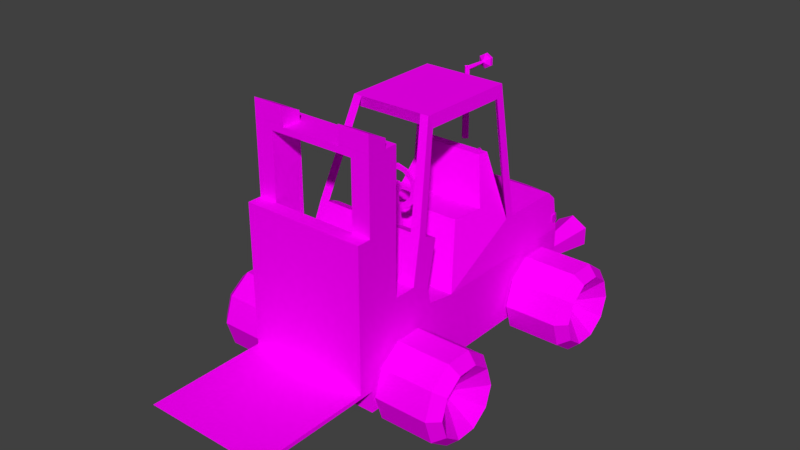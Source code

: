 # Source: car17.blend  (saved by Blender 3.3.6; exported with 4.5.12 LTS)
import bpy
from mathutils import Matrix  # noqa: F401  (used for matrix-valued properties, if any)

bpy.ops.wm.read_factory_settings(use_empty=True)
scene = bpy.context.scene
scene.name = 'Scene'

# ---- collections
col_collection_7 = bpy.data.collections.new('Collection 7'); scene.collection.children.link(col_collection_7)

# ---- images (referenced by path relative to the original .blend; pixels are not part of the script)
import os
ASSET_DIR = os.environ.get("B2B_ASSET_DIR", "")  # directory of the original .blend (textures are referenced by path, not embedded)
HERE = os.path.dirname(os.path.abspath(__file__))  # packed textures are extracted next to this script under _unpacked/

def load_image(name, relpath, width, height, colorspace="sRGB"):
    """Load a texture the original file referenced (path relative to the .blend, or extracted next to this script)."""
    p = next((c for c in (os.path.join(HERE, relpath), os.path.join(ASSET_DIR, relpath)) if relpath and os.path.exists(c)), "")
    if p:
        img = bpy.data.images.load(p, check_existing=True)
        img.name = name
    else:  # same state as the original file: an image datablock whose file is absent (Cycles renders it pink)
        img = bpy.data.images.new(name, width, height)
        img.source = "FILE"
        img.filepath = "//" + (relpath or name)
    img.colorspace_settings.name = colorspace
    return img
img_cars_misc_jet_jpg_002 = load_image('cars_misc_jet.jpg.002', 'cars_misc_jet.jpg', 1024, 1024, 'sRGB')
img_cars_car17_b17grid1_jpg = load_image('cars_car17_b17grid1.jpg', 'cars_car17_b17grid1.jpg', 1024, 1024, 'sRGB')
img_cars_misc_tyre2_jpg_002 = load_image('cars_misc_tyre2.jpg.002', 'cars_misc_tyre2.jpg', 1024, 1024, 'sRGB')

# ---- materials (node trees are filled in below, after node groups)
mat_cars_misc_jet = bpy.data.materials.new('cars_misc_jet')
mat_cars_misc_jet.alpha_threshold = 0.0
mat_cars_misc_jet.use_transparent_shadow = False
mat_cars_misc_jet.diffuse_color = (1.0, 1.0, 1.0, 1.0)
mat_cars_misc_jet.roughness = 0.5
mat_cars_car17_b17grid1 = bpy.data.materials.new('cars_car17_b17grid1')
mat_cars_car17_b17grid1.alpha_threshold = 0.0
mat_cars_car17_b17grid1.use_transparent_shadow = False
mat_cars_car17_b17grid1.diffuse_color = (1.0, 1.0, 1.0, 1.0)
mat_cars_car17_b17grid1.roughness = 0.5
mat_cars_misc_tyre2 = bpy.data.materials.new('cars_misc_tyre2')
mat_cars_misc_tyre2.alpha_threshold = 0.0
mat_cars_misc_tyre2.use_transparent_shadow = False
mat_cars_misc_tyre2.diffuse_color = (1.0, 1.0, 1.0, 1.0)
mat_cars_misc_tyre2.roughness = 0.5
mat_cars_misc_headlightv1_png_017 = bpy.data.materials.new('cars_misc_headlightv1.png.017')
mat_cars_misc_headlightv1_png_017.alpha_threshold = 0.0
mat_cars_misc_headlightv1_png_017.use_transparent_shadow = False
mat_cars_misc_headlightv1_png_017.diffuse_color = (1.0, 1.0, 1.0, 1.0)
mat_cars_misc_headlightv1_png_017.roughness = 0.5

# ---- material node trees
mat_cars_misc_jet.use_nodes = True; mat_cars_misc_jet.node_tree.nodes.clear()
_N = mat_cars_misc_jet.node_tree.nodes; _L = mat_cars_misc_jet.node_tree.links
n0 = _N.new('ShaderNodeBsdfDiffuse'); n0.name = 'Diffuse BSDF'; n0.location = (0, 0)
n1 = _N.new('ShaderNodeTexImage'); n1.name = 'Image Texture'; n1.location = (0, 0)
n1.image = img_cars_misc_jet_jpg_002
n2 = _N.new('ShaderNodeOutputMaterial'); n2.name = 'Material Output'; n2.location = (0, 0)
_L.new(n0.outputs[0], n2.inputs[0])
_L.new(n1.outputs[0], n0.inputs[0])
n2.is_active_output = True
mat_cars_car17_b17grid1.use_nodes = True; mat_cars_car17_b17grid1.node_tree.nodes.clear()
_N = mat_cars_car17_b17grid1.node_tree.nodes; _L = mat_cars_car17_b17grid1.node_tree.links
n0 = _N.new('ShaderNodeBsdfDiffuse'); n0.name = 'Diffuse BSDF'; n0.location = (0, 0)
n1 = _N.new('ShaderNodeTexImage'); n1.name = 'Image Texture'; n1.location = (0, 0)
n1.image = img_cars_car17_b17grid1_jpg
n2 = _N.new('ShaderNodeOutputMaterial'); n2.name = 'Material Output'; n2.location = (0, 0)
_L.new(n0.outputs[0], n2.inputs[0])
_L.new(n1.outputs[0], n0.inputs[0])
n2.is_active_output = True
mat_cars_misc_tyre2.use_nodes = True; mat_cars_misc_tyre2.node_tree.nodes.clear()
_N = mat_cars_misc_tyre2.node_tree.nodes; _L = mat_cars_misc_tyre2.node_tree.links
n0 = _N.new('ShaderNodeBsdfDiffuse'); n0.name = 'Diffuse BSDF'; n0.location = (0, 0)
n1 = _N.new('ShaderNodeTexImage'); n1.name = 'Image Texture'; n1.location = (0, 0)
n1.image = img_cars_misc_tyre2_jpg_002
n2 = _N.new('ShaderNodeOutputMaterial'); n2.name = 'Material Output'; n2.location = (0, 0)
_L.new(n0.outputs[0], n2.inputs[0])
_L.new(n1.outputs[0], n0.inputs[0])
n2.is_active_output = True

# ---- world
world_world = bpy.data.worlds.new('World'); scene.world = world_world
world_world.color = (0.05088, 0.05088, 0.05088)
world_world.use_sun_shadow = False
world_world.sun_shadow_jitter_overblur = 0.0
world_world.cycles.sampling_method = 'MANUAL'

# ---- meshes
me_car17_pmd17_mesh = bpy.data.meshes.new('CAR17.PMD17.mesh')
me_car17_pmd17_mesh.from_pydata([(-0.024, -18.59, -75.43), (16.09, -9.282, -75.43), (5.911, -3.413, 1.236e-05), (0.0, -6.825, 2.471e-05), (16.09, 9.33, -75.43), (-0.024, 18.64, -75.43), (0.0, 6.825, -2.471e-05), (5.911, 3.413, -1.236e-05), (-16.14, 9.33, -75.43), (-5.911, 3.413, -1.236e-05), (-16.14, -9.282, -75.43), (-5.911, -3.413, 1.236e-05)], [], [(3, 0, 1, 2), (7, 4, 5, 6), (2, 1, 4, 7), (6, 5, 8, 9), (9, 8, 10, 11), (11, 10, 0, 3)])
_uv = me_car17_pmd17_mesh.uv_layers.new(name='UVMap')
_uv.uv.foreach_set('vector', [0.0, 0.0, 1.0, 0.0, 1.0, 0.25, 0.0, 0.25, 0.0, 0.75, 1.0, 0.75, 1.0, 1.0, 0.0, 1.0, 0.0, 0.25, 1.0, 0.25, 1.0, 0.75, 0.0, 0.75, 0.0, 1.0, 1.0, 1.0, 1.0, 0.75, 0.0, 0.75, 0.0, 0.75, 1.0, 0.75, 1.0, 0.25, 0.0, 0.25, 0.0, 0.25, 1.0, 0.25, 1.0, 0.0, 0.0, 0.0])
me_car17_pmd17_mesh.materials.append(mat_cars_misc_jet)
me_car17_pmd17_mesh.use_remesh_preserve_volume = False
me_car17_pmd17_mesh.use_remesh_preserve_attributes = False
me_car17_pmd17_mesh.use_mirror_vertex_groups = False
me_car17_pmd17_mesh.update()
me_car17_pmd16_mesh = bpy.data.meshes.new('CAR17.PMD16.mesh')
me_car17_pmd16_mesh.from_pydata([(2.858e-05, 7.298, 31.53), (-6.302, 3.659, 31.53), (1.33e-05, 0.02112, 34.04), (-6.302, -3.618, 31.53), (-3.924e-06, -7.256, 31.53), (6.302, -3.618, 31.53), (6.302, 3.659, 31.53), (2.729e-05, 7.298, 28.22), (-6.302, 3.659, 28.22), (-6.302, -3.618, 28.22), (-5.214e-06, -7.256, 28.22), (6.302, -3.618, 28.22), (6.302, 3.659, 28.22), (9.401e-06, 0.02108, 24.02), (-1.771, 9.008e-05, 25.0), (1.328e-05, 1.586, 25.0), (6.045e-06, 2.707, -9.326e-06), (-2.707, 6.045e-06, 1.054e-06), (6.194e-06, -1.586, 25.0), (-6.045e-06, -2.707, 9.326e-06), (1.771, 8.217e-05, 25.0), (2.707, -6.045e-06, -1.054e-06)], [], [(2, 0, 1), (2, 1, 3), (2, 3, 4), (2, 4, 5), (2, 5, 6), (2, 6, 0), (0, 7, 8, 1), (1, 8, 9, 3), (3, 9, 10, 4), (4, 10, 11, 5), (5, 11, 12, 6), (6, 12, 7, 0), (7, 13, 8), (8, 13, 9), (9, 13, 10), (10, 13, 11), (11, 13, 12), (12, 13, 7), (17, 14, 15, 16), (19, 18, 14, 17), (16, 15, 20, 21), (21, 20, 18, 19)])
_uv = me_car17_pmd16_mesh.uv_layers.new(name='UVMap')
_uv.uv.foreach_set('vector', [0.9739, 0.7499, 0.9494, 0.7405, 0.9617, 0.7405, 0.9739, 0.7499, 0.9617, 0.7405, 0.9862, 0.7405, 0.9739, 0.7499, 0.9862, 0.7405, 0.9984, 0.7405, 0.9739, 0.7499, 0.9984, 0.7405, 0.9862, 0.7405, 0.9739, 0.7499, 0.9862, 0.7405, 0.9617, 0.7405, 0.9739, 0.7499, 0.9617, 0.7405, 0.9494, 0.7405, 0.9494, 0.7405, 0.9494, 0.7124, 0.9616, 0.7124, 0.9617, 0.7405, 0.9617, 0.7405, 0.9616, 0.7124, 0.9861, 0.7124, 0.9862, 0.7405, 0.9862, 0.7405, 0.9861, 0.7124, 0.9984, 0.7124, 0.9984, 0.7405, 0.9984, 0.7405, 0.9984, 0.7124, 0.9861, 0.7124, 0.9862, 0.7405, 0.9862, 0.7405, 0.9861, 0.7124, 0.9616, 0.7124, 0.9617, 0.7405, 0.9617, 0.7405, 0.9616, 0.7124, 0.9494, 0.7124, 0.9494, 0.7405, 0.9494, 0.7124, 0.9739, 0.6937, 0.9616, 0.7124, 0.9616, 0.7124, 0.9739, 0.6937, 0.9861, 0.7124, 0.9861, 0.7124, 0.9739, 0.6937, 0.9984, 0.7124, 0.9984, 0.7124, 0.9739, 0.6937, 0.9861, 0.7124, 0.9861, 0.7124, 0.9739, 0.6937, 0.9616, 0.7124, 0.9616, 0.7124, 0.9739, 0.6937, 0.9494, 0.7124, 0.839, 0.3113, 0.7964, 0.3113, 0.7964, 0.2938, 0.839, 0.2938, 0.839, 0.3113, 0.7964, 0.3113, 0.7964, 0.2938, 0.839, 0.2938, 0.839, 0.3113, 0.7964, 0.3113, 0.7964, 0.2938, 0.839, 0.2938, 0.839, 0.3113, 0.7964, 0.3113, 0.7964, 0.2938, 0.839, 0.2938])
me_car17_pmd16_mesh.materials.append(mat_cars_car17_b17grid1)
me_car17_pmd16_mesh.materials.append(mat_cars_misc_tyre2)
me_car17_pmd16_mesh.materials.append(mat_cars_misc_headlightv1_png_017)
me_car17_pmd16_mesh.materials.append(mat_cars_misc_jet)
me_car17_pmd16_mesh.use_remesh_preserve_volume = False
me_car17_pmd16_mesh.use_remesh_preserve_attributes = False
me_car17_pmd16_mesh.use_mirror_vertex_groups = False
me_car17_pmd16_mesh.update()
me_car17_pmd15_mesh = bpy.data.meshes.new('CAR17.PMD15.mesh')
me_car17_pmd15_mesh.from_pydata([(-2.707, -25.0, 9.247e-05), (1.419e-05, -25.0, 2.707), (7.515e-06, 1.163e-05, 3.365), (-3.365, -1.096e-06, 7.515e-06), (2.101e-06, -25.0, -2.707), (-7.515e-06, -1.163e-05, -3.365), (2.707, -25.0, 8.038e-05), (3.365, 1.096e-06, -7.515e-06)], [], [(3, 0, 1, 2), (5, 4, 0, 3), (2, 1, 6, 7), (7, 6, 4, 5)])
_uv = me_car17_pmd15_mesh.uv_layers.new(name='UVMap')
_uv.uv.foreach_set('vector', [0.7964, 0.2938, 0.839, 0.2938, 0.839, 0.3113, 0.7964, 0.3113, 0.7964, 0.2938, 0.839, 0.2938, 0.839, 0.3113, 0.7964, 0.3113, 0.7964, 0.2938, 0.839, 0.2938, 0.839, 0.3113, 0.7964, 0.3113, 0.7964, 0.2938, 0.839, 0.2938, 0.839, 0.3113, 0.7964, 0.3113])
me_car17_pmd15_mesh.materials.append(mat_cars_car17_b17grid1)
me_car17_pmd15_mesh.materials.append(mat_cars_misc_tyre2)
me_car17_pmd15_mesh.materials.append(mat_cars_misc_headlightv1_png_017)
me_car17_pmd15_mesh.materials.append(mat_cars_misc_jet)
me_car17_pmd15_mesh.use_remesh_preserve_volume = False
me_car17_pmd15_mesh.use_remesh_preserve_attributes = False
me_car17_pmd15_mesh.use_mirror_vertex_groups = False
me_car17_pmd15_mesh.update()
me_car17_pmd14_mesh = bpy.data.meshes.new('CAR17.PMD14.mesh')
me_car17_pmd14_mesh.from_pydata([(3.365, 25.0, 0.0), (0.0, 25.0, 3.365), (0.0, 0.0, 4.0), (4.0, 0.0, 0.0), (0.0, 25.0, -3.365), (0.0, 0.0, -4.0), (-3.365, 25.0, 0.0), (-4.0, 0.0, 0.0)], [], [(3, 0, 1, 2), (5, 4, 0, 3), (2, 1, 6, 7), (7, 6, 4, 5)])
_uv = me_car17_pmd14_mesh.uv_layers.new(name='UVMap')
_uv.uv.foreach_set('vector', [0.839, 0.3113, 0.7964, 0.3113, 0.7964, 0.2938, 0.839, 0.2938, 0.839, 0.3113, 0.7964, 0.3113, 0.7964, 0.2938, 0.839, 0.2938, 0.839, 0.3113, 0.7964, 0.3113, 0.7964, 0.2938, 0.839, 0.2938, 0.839, 0.3113, 0.7964, 0.3113, 0.7964, 0.2938, 0.839, 0.2938])
me_car17_pmd14_mesh.materials.append(mat_cars_car17_b17grid1)
me_car17_pmd14_mesh.materials.append(mat_cars_misc_tyre2)
me_car17_pmd14_mesh.materials.append(mat_cars_misc_headlightv1_png_017)
me_car17_pmd14_mesh.materials.append(mat_cars_misc_jet)
me_car17_pmd14_mesh.use_remesh_preserve_volume = False
me_car17_pmd14_mesh.use_remesh_preserve_attributes = False
me_car17_pmd14_mesh.use_mirror_vertex_groups = False
me_car17_pmd14_mesh.update()
me_car17_pmd13_mesh = bpy.data.meshes.new('CAR17.PMD13.mesh')
me_car17_pmd13_mesh.from_pydata([(4.0, 25.0, 0.0), (0.0, 25.0, 4.0), (0.0, 0.0, 4.0), (4.0, 0.0, 0.0), (0.0, 25.0, -4.0), (0.0, 0.0, -4.0), (-4.0, 25.0, 0.0), (-4.0, 0.0, 0.0)], [], [(3, 0, 1, 2), (5, 4, 0, 3), (2, 1, 6, 7), (7, 6, 4, 5)])
_uv = me_car17_pmd13_mesh.uv_layers.new(name='UVMap')
_uv.uv.foreach_set('vector', [0.7964, 0.3113, 0.839, 0.3113, 0.839, 0.2938, 0.7964, 0.2938, 0.7964, 0.3113, 0.839, 0.3113, 0.839, 0.2938, 0.7964, 0.2938, 0.7964, 0.3113, 0.839, 0.3113, 0.839, 0.2938, 0.7964, 0.2938, 0.7964, 0.3113, 0.839, 0.3113, 0.839, 0.2938, 0.7964, 0.2938])
me_car17_pmd13_mesh.materials.append(mat_cars_car17_b17grid1)
me_car17_pmd13_mesh.materials.append(mat_cars_misc_tyre2)
me_car17_pmd13_mesh.materials.append(mat_cars_misc_headlightv1_png_017)
me_car17_pmd13_mesh.materials.append(mat_cars_misc_jet)
me_car17_pmd13_mesh.use_remesh_preserve_volume = False
me_car17_pmd13_mesh.use_remesh_preserve_attributes = False
me_car17_pmd13_mesh.use_mirror_vertex_groups = False
me_car17_pmd13_mesh.update()
me_car17_pmd12_mesh = bpy.data.meshes.new('CAR17.PMD12.mesh')
me_car17_pmd12_mesh.from_pydata([(-4.0, 8.526e-05, 25.0), (5.357e-05, 4.0, 25.0), (-2.257e-06, 4.0, -1.4e-05), (-4.0, -2.257e-06, 8.933e-06), (5.809e-05, -4.0, 25.0), (2.257e-06, -4.0, 1.4e-05), (4.0, 8.978e-05, 25.0), (4.0, 2.257e-06, -8.933e-06)], [], [(3, 0, 1, 2), (5, 4, 0, 3), (2, 1, 6, 7), (7, 6, 4, 5)])
_uv = me_car17_pmd12_mesh.uv_layers.new(name='UVMap')
_uv.uv.foreach_set('vector', [0.8763, 0.3113, 0.7964, 0.3113, 0.7964, 0.2938, 0.8763, 0.2938, 0.8763, 0.3113, 0.7964, 0.3113, 0.7964, 0.2938, 0.8763, 0.2938, 0.8763, 0.3113, 0.7964, 0.3113, 0.7964, 0.2938, 0.8763, 0.2938, 0.8763, 0.3113, 0.7964, 0.3113, 0.7964, 0.2938, 0.8763, 0.2938])
me_car17_pmd12_mesh.materials.append(mat_cars_car17_b17grid1)
me_car17_pmd12_mesh.materials.append(mat_cars_misc_tyre2)
me_car17_pmd12_mesh.materials.append(mat_cars_misc_headlightv1_png_017)
me_car17_pmd12_mesh.materials.append(mat_cars_misc_jet)
me_car17_pmd12_mesh.use_remesh_preserve_volume = False
me_car17_pmd12_mesh.use_remesh_preserve_attributes = False
me_car17_pmd12_mesh.use_mirror_vertex_groups = False
me_car17_pmd12_mesh.update()
me_car17_pmd11_mesh = bpy.data.meshes.new('CAR17.PMD11.mesh')
me_car17_pmd11_mesh.from_pydata([(-4.0, -25.0, 8.773e-05), (3.489e-06, -25.0, 4.0), (1.303e-06, 1.383e-05, 4.0), (-4.0, -3.497e-07, 1.303e-06), (8.822e-07, -25.0, -4.0), (-1.303e-06, -1.383e-05, -4.0), (4.0, -25.0, 8.512e-05), (4.0, 3.497e-07, -1.303e-06)], [], [(3, 0, 1, 2), (5, 4, 0, 3), (2, 1, 6, 7), (7, 6, 4, 5)])
_uv = me_car17_pmd11_mesh.uv_layers.new(name='UVMap')
_uv.uv.foreach_set('vector', [0.9414, 0.3131, 0.8753, 0.3131, 0.8753, 0.2956, 0.9414, 0.2956, 0.9414, 0.3131, 0.8753, 0.3131, 0.8753, 0.2956, 0.9414, 0.2956, 0.9414, 0.3131, 0.8753, 0.3131, 0.8753, 0.2956, 0.9414, 0.2956, 0.9414, 0.3131, 0.8753, 0.3131, 0.8753, 0.2956, 0.9414, 0.2956])
me_car17_pmd11_mesh.materials.append(mat_cars_car17_b17grid1)
me_car17_pmd11_mesh.use_remesh_preserve_volume = False
me_car17_pmd11_mesh.use_remesh_preserve_attributes = False
me_car17_pmd11_mesh.use_mirror_vertex_groups = False
me_car17_pmd11_mesh.update()
me_car17_pmd5_mesh = bpy.data.meshes.new('CAR17.PMD5.mesh')
me_car17_pmd5_mesh.from_pydata([(59.18, 97.48, -120.3), (59.39, 95.85, -122.0), (40.02, 95.7, -132.6), (39.01, 96.17, -132.8), (37.29, 97.13, -133.2), (36.38, 98.3, -133.4), (36.22, 99.97, -133.4), (36.37, 101.6, -133.3), (37.0, 103.1, -133.1), (38.45, 104.0, -132.7), (59.38, 95.93, -127.9), (58.32, 104.2, -127.9), (58.32, 104.2, -127.9), (59.38, 95.93, -127.9), (38.45, 104.0, -132.7), (37.0, 103.1, -133.1), (36.37, 101.6, -133.3), (36.22, 99.97, -133.4), (36.38, 98.3, -133.4), (37.29, 97.13, -133.2), (39.01, 96.17, -132.8), (40.02, 95.7, -132.6), (59.39, 95.85, -122.0), (59.18, 97.48, -120.3), (58.67, 101.5, -120.2), (58.47, 103.0, -120.9), (58.38, 103.7, -121.8), (58.67, 101.5, -120.2), (58.47, 103.0, -120.9), (58.38, 103.7, -121.8), (-59.18, 97.48, -120.3), (-59.39, 95.85, -122.0), (-40.02, 95.7, -132.6), (-39.01, 96.17, -132.8), (-37.29, 97.13, -133.2), (-36.38, 98.3, -133.4), (-36.22, 99.97, -133.4), (-36.37, 101.6, -133.3), (-37.0, 103.1, -133.1), (-38.45, 104.0, -132.7), (-59.38, 95.93, -127.9), (-58.32, 104.2, -127.9), (-58.67, 101.5, -120.2), (-58.47, 103.0, -120.9), (-58.38, 103.7, -121.8)], [], [(11, 29, 28, 27, 0, 1, 10), (10, 2, 3, 4, 5, 6, 7, 8, 9, 11), (13, 21, 20, 19, 18, 17, 16, 15, 14, 12), (12, 26, 25, 24, 23, 22, 13), (41, 40, 31, 30, 42, 43, 44), (40, 41, 39, 38, 37, 36, 35, 34, 33, 32)])
_uv = me_car17_pmd5_mesh.uv_layers.new(name='UVMap')
_uv.uv.foreach_set('vector', [0.166, 0.6456, 0.143, 0.644, 0.1394, 0.6414, 0.1364, 0.6357, 0.1364, 0.6208, 0.1421, 0.6145, 0.1635, 0.6139, 0.1635, 0.6139, 0.2135, 0.6128, 0.2161, 0.6146, 0.2206, 0.6181, 0.2229, 0.6225, 0.2234, 0.6288, 0.223, 0.6348, 0.2213, 0.6405, 0.2176, 0.6441, 0.166, 0.6456, 0.1635, 0.6139, 0.2135, 0.6128, 0.2161, 0.6146, 0.2206, 0.6181, 0.2229, 0.6225, 0.2234, 0.6288, 0.223, 0.6348, 0.2213, 0.6405, 0.2176, 0.6441, 0.166, 0.6456, 0.166, 0.6456, 0.143, 0.644, 0.1394, 0.6414, 0.1364, 0.6357, 0.1364, 0.6208, 0.1421, 0.6145, 0.1635, 0.6139, 0.166, 0.6456, 0.1635, 0.6139, 0.1421, 0.6145, 0.1364, 0.6208, 0.1364, 0.6357, 0.1394, 0.6414, 0.143, 0.644, 0.1635, 0.6139, 0.166, 0.6456, 0.2176, 0.6441, 0.2213, 0.6405, 0.223, 0.6348, 0.2234, 0.6288, 0.2229, 0.6225, 0.2206, 0.6181, 0.2161, 0.6146, 0.2135, 0.6128])
me_car17_pmd5_mesh.materials.append(mat_cars_car17_b17grid1)
me_car17_pmd5_mesh.use_remesh_preserve_volume = False
me_car17_pmd5_mesh.use_remesh_preserve_attributes = False
me_car17_pmd5_mesh.use_mirror_vertex_groups = False
me_car17_pmd5_mesh.update()
me_car17_pmd4_mesh = bpy.data.meshes.new('CAR17.PMD4.mesh')
me_car17_pmd4_mesh.from_pydata([(26.67, 19.38, 33.17), (10.19, 31.35, 33.17), (-3.115e-05, -5.356e-07, 8.544), (34.19, 24.84, -28.73), (42.27, -0.0001535, -28.73), (34.19, -24.84, -28.73), (13.06, -40.2, -28.73), (-13.06, -40.2, -28.73), (-34.19, -24.84, -28.73), (-42.27, 0.0001525, -28.73), (-34.19, 24.84, -28.73), (-13.06, 40.2, -28.73), (13.06, 40.2, -28.73), (-10.19, 31.35, 33.17), (-10.19, -31.35, 33.17), (10.19, -31.35, 33.17), (26.67, -19.38, 33.17), (32.97, -0.0001199, 33.17), (-26.67, -19.38, 33.17), (-32.97, 0.0001188, 33.17), (-26.67, 19.38, 33.17), (-34.19, -24.84, 23.3), (-13.06, -40.2, 23.3), (-34.19, 24.84, 23.3), (-13.06, 40.2, 23.3), (13.06, 40.2, 23.3), (34.19, 24.84, 23.3), (42.27, -0.0001535, 23.3), (34.19, -24.84, 23.3), (13.06, -40.2, 23.3), (-42.27, 0.0001525, 23.3)], [], [(2, 0, 1), (12, 3, 4, 5, 6, 7, 8, 9, 10, 11), (13, 2, 1), (2, 14, 15), (2, 15, 16), (2, 16, 17), (2, 17, 0), (18, 14, 2), (18, 2, 19), (19, 2, 20), (20, 2, 13), (22, 14, 18, 21), (11, 10, 23, 24), (12, 11, 24, 25), (3, 12, 25, 26), (4, 3, 26, 27), (5, 4, 27, 28), (6, 5, 28, 29), (7, 6, 29, 22), (8, 7, 22, 21), (10, 9, 30, 23), (30, 19, 20, 23), (23, 20, 13, 24), (24, 13, 1, 25), (25, 1, 0, 26), (26, 0, 17, 27), (27, 17, 16, 28), (28, 16, 15, 29), (29, 15, 14, 22), (9, 8, 21, 30), (21, 18, 19, 30)])
me_car17_pmd4_mesh.polygons.foreach_set('material_index', [0, 0, 0, 0, 0, 0, 0, 0, 0, 0, 0, 1, 1, 1, 1, 1, 1, 1, 1, 1, 1, 1, 1, 1, 1, 1, 1, 1, 1, 1, 1])
_uv = me_car17_pmd4_mesh.uv_layers.new(name='UVMap')
_uv.uv.foreach_set('vector', [0.875, 0.8747, 0.9528, 0.9312, 0.9047, 0.9662, 0.9128, 0.9912, 0.9745, 0.9464, 0.998, 0.8738, 0.9745, 0.8013, 0.9128, 0.7565, 0.8365, 0.7565, 0.7749, 0.8013, 0.7513, 0.8738, 0.7749, 0.9464, 0.8365, 0.9912, 0.8453, 0.9662, 0.875, 0.8747, 0.9047, 0.9662, 0.875, 0.8747, 0.8453, 0.7833, 0.9047, 0.7833, 0.875, 0.8747, 0.9047, 0.7833, 0.9528, 0.8182, 0.875, 0.8747, 0.9528, 0.8182, 0.9711, 0.8747, 0.875, 0.8747, 0.9711, 0.8747, 0.9528, 0.9312, 0.7972, 0.8182, 0.8453, 0.7833, 0.875, 0.8747, 0.7972, 0.8182, 0.875, 0.8747, 0.7789, 0.8747, 0.7789, 0.8747, 0.875, 0.8747, 0.7972, 0.9312, 0.7972, 0.9312, 0.875, 0.8747, 0.8453, 0.9662, 0.1153, 1.0, 0.0, 1.0, 0.0, 0.0, 0.1153, 0.0, 1.0, 0.0, 1.0, 1.0, 0.1143, 1.0, 0.1143, 0.0, 1.0, 0.0, 1.0, 1.0, 0.1143, 1.0, 0.1143, 0.0, 1.0, 0.0, 1.0, 1.0, 0.1143, 1.0, 0.1143, 0.0, 1.0, 0.0, 1.0, 1.0, 0.1143, 1.0, 0.1143, 0.0, 1.0, 0.0, 1.0, 1.0, 0.1143, 1.0, 0.1143, 0.0, 1.0, 0.0, 1.0, 1.0, 0.1143, 1.0, 0.1143, 0.0, 1.0, 0.0, 1.0, 1.0, 0.1143, 1.0, 0.1143, 0.0, 1.0, 0.0, 1.0, 1.0, 0.1143, 1.0, 0.1143, 0.0, 1.0, 0.0, 1.0, 1.0, 0.1143, 1.0, 0.1143, 0.0, 0.1153, 1.0, 0.0, 1.0, 0.0, 0.0, 0.1153, 0.0, 0.1153, 1.0, 0.0, 1.0, 0.0, 0.0, 0.1153, 0.0, 0.1153, 1.0, 0.0, 1.0, 0.0, 0.0, 0.1153, 0.0, 0.1153, 1.0, 0.0, 1.0, 0.0, 0.0, 0.1153, 0.0, 0.1153, 1.0, 0.0, 1.0, 0.0, 0.0, 0.1153, 0.0, 0.1153, 1.0, 0.0, 1.0, 0.0, 0.0, 0.1153, 0.0, 0.1153, 1.0, 0.0, 1.0, 0.0, 0.0, 0.1153, 0.0, 0.1153, 1.0, 0.0, 1.0, 0.0, 0.0, 0.1153, 0.0, 1.0, 0.0, 1.0, 1.0, 0.1143, 1.0, 0.1143, 0.0, 0.1153, 1.0, 0.0, 1.0, 0.0, 0.0, 0.1153, 0.0])
me_car17_pmd4_mesh.materials.append(mat_cars_car17_b17grid1)
me_car17_pmd4_mesh.materials.append(mat_cars_misc_tyre2)
me_car17_pmd4_mesh.use_remesh_preserve_volume = False
me_car17_pmd4_mesh.use_remesh_preserve_attributes = False
me_car17_pmd4_mesh.use_mirror_vertex_groups = False
me_car17_pmd4_mesh.update()
me_car17_pmd3_mesh = bpy.data.meshes.new('CAR17.PMD3.mesh')
me_car17_pmd3_mesh.from_pydata([(26.67, 19.38, 33.17), (10.19, 31.35, 33.17), (1.127e-07, 3.063e-05, 8.544), (32.97, 0.0002391, 33.17), (26.67, -19.38, 33.17), (10.19, -31.35, 33.17), (-26.67, 19.38, 33.17), (-32.97, 4.185e-07, 33.17), (-26.67, -19.38, 33.17), (-10.19, -31.35, 33.17), (-10.19, 31.35, 33.17), (-13.06, 40.2, -28.73), (13.06, 40.2, -28.73), (34.19, 24.84, -28.73), (42.27, 4.871e-05, -28.73), (34.19, -24.84, -28.73), (13.06, -40.2, -28.73), (-13.06, -40.2, -28.73), (-34.19, -24.84, -28.73), (-42.27, -0.0002573, -28.73), (-34.19, 24.84, -28.73), (34.19, -24.84, 23.3), (42.27, 0.000237, 23.3), (-13.06, -40.2, 23.3), (13.06, -40.2, 23.3), (-34.19, -24.84, 23.3), (-42.27, -6.897e-05, 23.3), (-34.19, 24.84, 23.3), (-13.06, 40.2, 23.3), (13.06, 40.2, 23.3), (34.19, 24.84, 23.3)], [], [(2, 0, 1), (2, 3, 0), (2, 4, 3), (5, 4, 2), (7, 2, 6), (8, 2, 7), (9, 2, 8), (5, 2, 9), (2, 1, 10), (20, 11, 12, 13, 14, 15, 16, 17, 18, 19), (6, 2, 10), (4, 21, 22, 3), (15, 14, 22, 21), (9, 23, 24, 5), (8, 25, 23, 9), (7, 26, 25, 8), (6, 27, 26, 7), (10, 28, 27, 6), (1, 29, 28, 10), (0, 30, 29, 1), (3, 22, 30, 0), (14, 13, 30, 22), (16, 15, 21, 24), (17, 16, 24, 23), (18, 17, 23, 25), (19, 18, 25, 26), (20, 19, 26, 27), (11, 20, 27, 28), (12, 11, 28, 29), (13, 12, 29, 30), (5, 24, 21, 4)])
me_car17_pmd3_mesh.polygons.foreach_set('material_index', [0, 0, 0, 0, 0, 0, 0, 0, 0, 0, 0, 1, 1, 1, 1, 1, 1, 1, 1, 1, 1, 1, 1, 1, 1, 1, 1, 1, 1, 1, 1])
_uv = me_car17_pmd3_mesh.uv_layers.new(name='UVMap')
_uv.uv.foreach_set('vector', [0.875, 0.8747, 0.9528, 0.9312, 0.9047, 0.9662, 0.875, 0.8747, 0.9711, 0.8747, 0.9528, 0.9312, 0.875, 0.8747, 0.9528, 0.8182, 0.9711, 0.8747, 0.9047, 0.7833, 0.9528, 0.8182, 0.875, 0.8747, 0.7789, 0.8747, 0.875, 0.8747, 0.7972, 0.9312, 0.7972, 0.8182, 0.875, 0.8747, 0.7789, 0.8747, 0.8453, 0.7833, 0.875, 0.8747, 0.7972, 0.8182, 0.8453, 0.7833, 0.875, 0.8747, 0.9047, 0.7833, 0.875, 0.8747, 0.9047, 0.9662, 0.8453, 0.9662, 0.9745, 0.9464, 0.9128, 0.9912, 0.8365, 0.9912, 0.7749, 0.9464, 0.7513, 0.8738, 0.7749, 0.8013, 0.8365, 0.7565, 0.9128, 0.7565, 0.9745, 0.8013, 0.998, 0.8738, 0.7972, 0.9312, 0.875, 0.8747, 0.8453, 0.9662, 0.0, 1.0, 0.1153, 1.0, 0.1153, 0.0, 0.0, 0.0, 1.0, 1.0, 1.0, 0.0, 0.1143, 0.0, 0.1143, 1.0, 0.0, 1.0, 0.1153, 1.0, 0.1153, 0.0, 0.0, 0.0, 0.0, 1.0, 0.1153, 1.0, 0.1153, 0.0, 0.0, 0.0, 0.0, 1.0, 0.1153, 1.0, 0.1153, 0.0, 0.0, 0.0, 0.0, 1.0, 0.1153, 1.0, 0.1153, 0.0, 0.0, 0.0, 0.0, 1.0, 0.1153, 1.0, 0.1153, 0.0, 0.0, 0.0, 0.0, 1.0, 0.1153, 1.0, 0.1153, 0.0, 0.0, 0.0, 0.0, 1.0, 0.1153, 1.0, 0.1153, 0.0, 0.0, 0.0, 0.0, 1.0, 0.1153, 1.0, 0.1153, 0.0, 0.0, 0.0, 1.0, 1.0, 1.0, 0.0, 0.1143, 0.0, 0.1143, 1.0, 1.0, 1.0, 1.0, 0.0, 0.1143, 0.0, 0.1143, 1.0, 1.0, 1.0, 1.0, 0.0, 0.1143, 0.0, 0.1143, 1.0, 1.0, 1.0, 1.0, 0.0, 0.1143, 0.0, 0.1143, 1.0, 1.0, 1.0, 1.0, 0.0, 0.1143, 0.0, 0.1143, 1.0, 1.0, 1.0, 1.0, 0.0, 0.1143, 0.0, 0.1143, 1.0, 1.0, 1.0, 1.0, 0.0, 0.1143, 0.0, 0.1143, 1.0, 1.0, 1.0, 1.0, 0.0, 0.1143, 0.0, 0.1143, 1.0, 1.0, 1.0, 1.0, 0.0, 0.1143, 0.0, 0.1143, 1.0, 0.0, 1.0, 0.1153, 1.0, 0.1153, 0.0, 0.0, 0.0])
me_car17_pmd3_mesh.materials.append(mat_cars_car17_b17grid1)
me_car17_pmd3_mesh.materials.append(mat_cars_misc_tyre2)
me_car17_pmd3_mesh.use_remesh_preserve_volume = False
me_car17_pmd3_mesh.use_remesh_preserve_attributes = False
me_car17_pmd3_mesh.use_mirror_vertex_groups = False
me_car17_pmd3_mesh.update()
me_car17_pmd2_mesh = bpy.data.meshes.new('CAR17.PMD2.mesh')
me_car17_pmd2_mesh.from_pydata([(26.67, 19.38, 33.17), (10.19, 31.35, 33.17), (-3.572e-07, 3.1e-05, 8.544), (32.97, 0.0002395, 33.17), (26.67, -19.38, 33.17), (10.19, -31.35, 33.17), (-26.67, 19.38, 33.17), (-32.97, 7.943e-07, 33.17), (-26.67, -19.38, 33.17), (-10.19, -31.35, 33.17), (-10.19, 31.35, 33.17), (-13.06, 40.2, -28.73), (13.06, 40.2, -28.73), (34.19, 24.84, -28.73), (42.27, 4.909e-05, -28.73), (34.19, -24.84, -28.73), (13.06, -40.2, -28.73), (-13.06, -40.2, -28.73), (-34.19, -24.84, -28.73), (-42.27, -0.0002569, -28.73), (-34.19, 24.84, -28.73), (34.19, -24.84, 23.3), (42.27, 0.0002374, 23.3), (-13.06, -40.2, 23.3), (13.06, -40.2, 23.3), (-34.19, -24.84, 23.3), (-42.27, -6.86e-05, 23.3), (-34.19, 24.84, 23.3), (-13.06, 40.2, 23.3), (13.06, 40.2, 23.3), (34.19, 24.84, 23.3)], [], [(2, 0, 1), (2, 3, 0), (2, 4, 3), (5, 4, 2), (7, 2, 6), (8, 2, 7), (9, 2, 8), (5, 2, 9), (2, 1, 10), (20, 11, 12, 13, 14, 15, 16, 17, 18, 19), (6, 2, 10), (4, 21, 22, 3), (15, 14, 22, 21), (9, 23, 24, 5), (8, 25, 23, 9), (7, 26, 25, 8), (6, 27, 26, 7), (10, 28, 27, 6), (1, 29, 28, 10), (0, 30, 29, 1), (3, 22, 30, 0), (14, 13, 30, 22), (16, 15, 21, 24), (17, 16, 24, 23), (18, 17, 23, 25), (19, 18, 25, 26), (20, 19, 26, 27), (11, 20, 27, 28), (12, 11, 28, 29), (13, 12, 29, 30), (5, 24, 21, 4)])
me_car17_pmd2_mesh.polygons.foreach_set('material_index', [0, 0, 0, 0, 0, 0, 0, 0, 0, 0, 0, 1, 1, 1, 1, 1, 1, 1, 1, 1, 1, 1, 1, 1, 1, 1, 1, 1, 1, 1, 1])
_uv = me_car17_pmd2_mesh.uv_layers.new(name='UVMap')
_uv.uv.foreach_set('vector', [0.875, 0.8747, 0.9528, 0.9312, 0.9047, 0.9662, 0.875, 0.8747, 0.9711, 0.8747, 0.9528, 0.9312, 0.875, 0.8747, 0.9528, 0.8182, 0.9711, 0.8747, 0.9047, 0.7833, 0.9528, 0.8182, 0.875, 0.8747, 0.7789, 0.8747, 0.875, 0.8747, 0.7972, 0.9312, 0.7972, 0.8182, 0.875, 0.8747, 0.7789, 0.8747, 0.8453, 0.7833, 0.875, 0.8747, 0.7972, 0.8182, 0.8453, 0.7833, 0.875, 0.8747, 0.9047, 0.7833, 0.875, 0.8747, 0.9047, 0.9662, 0.8453, 0.9662, 0.9745, 0.9464, 0.9128, 0.9912, 0.8365, 0.9912, 0.7749, 0.9464, 0.7513, 0.8738, 0.7749, 0.8013, 0.8365, 0.7565, 0.9128, 0.7565, 0.9745, 0.8013, 0.998, 0.8738, 0.7972, 0.9312, 0.875, 0.8747, 0.8453, 0.9662, 0.0, 1.0, 0.1153, 1.0, 0.1153, 0.0, 0.0, 0.0, 1.0, 1.0, 1.0, 0.0, 0.1143, 0.0, 0.1143, 1.0, 0.0, 1.0, 0.1153, 1.0, 0.1153, 0.0, 0.0, 0.0, 0.0, 1.0, 0.1153, 1.0, 0.1153, 0.0, 0.0, 0.0, 0.0, 1.0, 0.1153, 1.0, 0.1153, 0.0, 0.0, 0.0, 0.0, 1.0, 0.1153, 1.0, 0.1153, 0.0, 0.0, 0.0, 0.0, 1.0, 0.1153, 1.0, 0.1153, 0.0, 0.0, 0.0, 0.0, 1.0, 0.1153, 1.0, 0.1153, 0.0, 0.0, 0.0, 0.0, 1.0, 0.1153, 1.0, 0.1153, 0.0, 0.0, 0.0, 0.0, 1.0, 0.1153, 1.0, 0.1153, 0.0, 0.0, 0.0, 1.0, 1.0, 1.0, 0.0, 0.1143, 0.0, 0.1143, 1.0, 1.0, 1.0, 1.0, 0.0, 0.1143, 0.0, 0.1143, 1.0, 1.0, 1.0, 1.0, 0.0, 0.1143, 0.0, 0.1143, 1.0, 1.0, 1.0, 1.0, 0.0, 0.1143, 0.0, 0.1143, 1.0, 1.0, 1.0, 1.0, 0.0, 0.1143, 0.0, 0.1143, 1.0, 1.0, 1.0, 1.0, 0.0, 0.1143, 0.0, 0.1143, 1.0, 1.0, 1.0, 1.0, 0.0, 0.1143, 0.0, 0.1143, 1.0, 1.0, 1.0, 1.0, 0.0, 0.1143, 0.0, 0.1143, 1.0, 1.0, 1.0, 1.0, 0.0, 0.1143, 0.0, 0.1143, 1.0, 0.0, 1.0, 0.1153, 1.0, 0.1153, 0.0, 0.0, 0.0])
me_car17_pmd2_mesh.materials.append(mat_cars_car17_b17grid1)
me_car17_pmd2_mesh.materials.append(mat_cars_misc_tyre2)
me_car17_pmd2_mesh.use_remesh_preserve_volume = False
me_car17_pmd2_mesh.use_remesh_preserve_attributes = False
me_car17_pmd2_mesh.use_mirror_vertex_groups = False
me_car17_pmd2_mesh.update()
me_car17_pmd1_mesh = bpy.data.meshes.new('CAR17.PMD1.mesh')
me_car17_pmd1_mesh.from_pydata([(26.67, 19.38, 33.17), (10.19, 31.35, 33.17), (1.32e-05, -2.445e-07, 8.544), (34.19, 24.84, -28.73), (42.27, -0.0001532, -28.73), (34.19, -24.84, -28.73), (13.06, -40.2, -28.73), (-13.06, -40.2, -28.73), (-34.19, -24.84, -28.73), (-42.27, 0.0001528, -28.73), (-34.19, 24.84, -28.73), (-13.06, 40.2, -28.73), (13.06, 40.2, -28.73), (-10.19, 31.35, 33.17), (-10.19, -31.35, 33.17), (10.19, -31.35, 33.17), (26.67, -19.38, 33.17), (32.97, -0.0001196, 33.17), (-26.67, -19.38, 33.17), (-32.97, 0.0001191, 33.17), (-26.67, 19.38, 33.17), (-34.19, -24.84, 23.3), (-13.06, -40.2, 23.3), (-34.19, 24.84, 23.3), (-13.06, 40.2, 23.3), (13.06, 40.2, 23.3), (34.19, 24.84, 23.3), (42.27, -0.0001532, 23.3), (34.19, -24.84, 23.3), (13.06, -40.2, 23.3), (-42.27, 0.0001528, 23.3)], [], [(2, 0, 1), (12, 3, 4, 5, 6, 7, 8, 9, 10, 11), (13, 2, 1), (2, 14, 15), (2, 15, 16), (2, 16, 17), (2, 17, 0), (18, 14, 2), (18, 2, 19), (19, 2, 20), (20, 2, 13), (22, 14, 18, 21), (11, 10, 23, 24), (12, 11, 24, 25), (3, 12, 25, 26), (4, 3, 26, 27), (5, 4, 27, 28), (6, 5, 28, 29), (7, 6, 29, 22), (8, 7, 22, 21), (10, 9, 30, 23), (30, 19, 20, 23), (23, 20, 13, 24), (24, 13, 1, 25), (25, 1, 0, 26), (26, 0, 17, 27), (27, 17, 16, 28), (28, 16, 15, 29), (29, 15, 14, 22), (9, 8, 21, 30), (21, 18, 19, 30)])
me_car17_pmd1_mesh.polygons.foreach_set('material_index', [0, 0, 0, 0, 0, 0, 0, 0, 0, 0, 0, 1, 1, 1, 1, 1, 1, 1, 1, 1, 1, 1, 1, 1, 1, 1, 1, 1, 1, 1, 1])
_uv = me_car17_pmd1_mesh.uv_layers.new(name='UVMap')
_uv.uv.foreach_set('vector', [0.875, 0.8747, 0.9528, 0.9312, 0.9047, 0.9662, 0.9128, 0.9912, 0.9745, 0.9464, 0.998, 0.8738, 0.9745, 0.8013, 0.9128, 0.7565, 0.8365, 0.7565, 0.7749, 0.8013, 0.7513, 0.8738, 0.7749, 0.9464, 0.8365, 0.9912, 0.8453, 0.9662, 0.875, 0.8747, 0.9047, 0.9662, 0.875, 0.8747, 0.8453, 0.7833, 0.9047, 0.7833, 0.875, 0.8747, 0.9047, 0.7833, 0.9528, 0.8182, 0.875, 0.8747, 0.9528, 0.8182, 0.9711, 0.8747, 0.875, 0.8747, 0.9711, 0.8747, 0.9528, 0.9312, 0.7972, 0.8182, 0.8453, 0.7833, 0.875, 0.8747, 0.7972, 0.8182, 0.875, 0.8747, 0.7789, 0.8747, 0.7789, 0.8747, 0.875, 0.8747, 0.7972, 0.9312, 0.7972, 0.9312, 0.875, 0.8747, 0.8453, 0.9662, 0.1153, 1.0, 0.0, 1.0, 0.0, 0.0, 0.1153, 0.0, 1.0, 0.0, 1.0, 1.0, 0.1143, 1.0, 0.1143, 0.0, 1.0, 0.0, 1.0, 1.0, 0.1143, 1.0, 0.1143, 0.0, 1.0, 0.0, 1.0, 1.0, 0.1143, 1.0, 0.1143, 0.0, 1.0, 0.0, 1.0, 1.0, 0.1143, 1.0, 0.1143, 0.0, 1.0, 0.0, 1.0, 1.0, 0.1143, 1.0, 0.1143, 0.0, 1.0, 0.0, 1.0, 1.0, 0.1143, 1.0, 0.1143, 0.0, 1.0, 0.0, 1.0, 1.0, 0.1143, 1.0, 0.1143, 0.0, 1.0, 0.0, 1.0, 1.0, 0.1143, 1.0, 0.1143, 0.0, 1.0, 0.0, 1.0, 1.0, 0.1143, 1.0, 0.1143, 0.0, 0.1153, 1.0, 0.0, 1.0, 0.0, 0.0, 0.1153, 0.0, 0.1153, 1.0, 0.0, 1.0, 0.0, 0.0, 0.1153, 0.0, 0.1153, 1.0, 0.0, 1.0, 0.0, 0.0, 0.1153, 0.0, 0.1153, 1.0, 0.0, 1.0, 0.0, 0.0, 0.1153, 0.0, 0.1153, 1.0, 0.0, 1.0, 0.0, 0.0, 0.1153, 0.0, 0.1153, 1.0, 0.0, 1.0, 0.0, 0.0, 0.1153, 0.0, 0.1153, 1.0, 0.0, 1.0, 0.0, 0.0, 0.1153, 0.0, 0.1153, 1.0, 0.0, 1.0, 0.0, 0.0, 0.1153, 0.0, 1.0, 0.0, 1.0, 1.0, 0.1143, 1.0, 0.1143, 0.0, 0.1153, 1.0, 0.0, 1.0, 0.0, 0.0, 0.1153, 0.0])
me_car17_pmd1_mesh.materials.append(mat_cars_car17_b17grid1)
me_car17_pmd1_mesh.materials.append(mat_cars_misc_tyre2)
me_car17_pmd1_mesh.use_remesh_preserve_volume = False
me_car17_pmd1_mesh.use_remesh_preserve_attributes = False
me_car17_pmd1_mesh.use_mirror_vertex_groups = False
me_car17_pmd1_mesh.update()
me_car17_pmd0_mesh = bpy.data.meshes.new('CAR17.PMD0.mesh')
me_car17_pmd0_mesh.from_pydata([(54.8, 126.7, -118.8), (55.82, 118.9, -126.6), (18.61, 118.9, -135.9), (0.0, 174.6, 38.32), (19.46, 149.6, 55.02), (-19.46, 149.6, 55.02), (-19.46, 155.9, 68.23), (19.46, 155.9, 68.23), (54.8, 126.7, -48.76), (32.12, 187.0, -46.81), (30.74, 187.0, -37.08), (44.57, 144.2, -21.52), (-18.61, 118.9, -135.9), (-55.82, 118.9, -126.6), (-54.8, 126.7, -118.8), (59.37, 88.94, 37.52), (59.37, 23.57, 128.2), (59.65, 23.57, -111.0), (59.65, 88.94, -126.6), (-39.71, 251.2, 47.33), (39.71, 251.2, 47.33), (41.05, 251.2, -52.47), (-41.05, 251.2, -52.47), (-41.56, 247.3, 110.8), (-41.56, 135.0, 110.8), (-59.37, 118.9, 110.8), (-59.37, 253.1, 110.8), (41.56, 135.0, 110.8), (59.37, 118.9, 110.8), (41.56, 247.3, 110.8), (41.56, 247.3, 141.9), (-41.56, 247.3, 141.9), (-59.65, 23.57, -111.0), (-59.65, 44.97, -126.6), (59.65, 44.97, -126.6), (-59.65, 88.94, -126.6), (-19.88, 88.94, -136.4), (59.37, 253.1, 110.8), (-59.37, 23.57, 128.2), (19.88, 88.94, -136.4), (59.37, 93.61, 66.03), (59.37, 109.2, 70.12), (59.37, 118.8, 88.89), (-59.37, 109.2, 70.12), (-59.37, 93.61, 66.03), (-59.37, 118.8, 88.89), (59.37, 23.57, 141.9), (-59.37, 23.57, 141.9), (59.37, 253.1, 141.9), (-59.37, 253.1, 141.9), (54.8, 159.8, 76.02), (-54.8, 159.8, 76.02), (54.8, 149.6, 55.02), (-54.8, 149.6, 55.02), (-59.37, 44.44, 141.9), (-59.37, 48.33, 155.5), (-59.37, 184.5, 155.5), (-59.37, 184.5, 141.9), (-59.37, 88.94, 37.52), (40.9, 144.2, 9.609), (-40.9, 144.2, 9.609), (-44.57, 144.2, -21.52), (-30.74, 187.0, -37.08), (-32.12, 187.0, -46.81), (-54.8, 126.7, -48.76), (41.11, 239.5, 42.94), (54.8, 155.9, 68.23), (54.8, 126.7, -58.31), (42.32, 239.5, -44.12), (-59.37, 44.44, 250.9), (-59.37, 48.33, 270.3), (32.15, 251.2, -52.47), (45.39, 126.7, -58.31), (59.37, 44.44, 141.9), (59.37, 44.44, 250.9), (-41.56, 53.04, 141.9), (31.36, 251.2, 47.33), (45.39, 159.8, 76.02), (59.37, 48.33, 270.3), (-54.8, 155.9, 68.23), (-41.11, 239.5, 42.94), (-42.32, 239.5, -44.12), (-54.8, 126.7, -58.31), (59.37, 48.33, 155.5), (-45.39, 126.7, -58.31), (-32.15, 251.2, -52.47), (41.56, 53.04, 141.9), (59.37, 184.5, 141.9), (-45.39, 159.8, 76.02), (-31.36, 251.2, 47.33), (59.37, 184.5, 155.5), (29.18, 271.2, 141.9), (59.37, 271.2, 141.9), (59.37, 261.8, 123.0), (29.18, 261.8, 123.0), (29.18, 253.1, 141.9), (29.18, 253.1, 123.0), (59.37, 253.1, 141.9), (59.37, 253.1, 123.0), (-59.37, 271.2, 141.9), (-29.18, 271.2, 141.9), (-29.18, 261.8, 123.0), (-59.37, 261.8, 123.0), (-59.37, 253.1, 141.9), (-59.37, 253.1, 123.0), (-29.18, 253.1, 141.9), (-29.18, 253.1, 123.0), (-58.08, 254.4, 141.9), (-57.75, 269.8, 141.9), (-31.69, 269.6, 141.9), (-31.26, 254.7, 141.9), (30.53, 254.5, 141.9), (30.82, 269.8, 141.9), (57.73, 269.5, 141.9), (57.59, 254.8, 141.9)], [], [(2, 0, 1), (5, 3, 4), (5, 6, 3), (7, 3, 6), (4, 3, 7), (11, 8, 9, 10), (14, 12, 13), (18, 15, 16, 17), (22, 19, 20, 21), (14, 0, 2, 12), (26, 23, 24, 25), (25, 24, 27, 28), (23, 29, 30, 31), (17, 32, 33, 34), (33, 35, 36), (28, 27, 29, 37), (38, 32, 17, 16), (33, 36, 39, 34), (32, 35, 33), (16, 40, 41, 42, 28), (45, 43, 44, 38, 25), (18, 17, 34), (38, 16, 46, 47), (16, 28, 37, 48, 46), (25, 38, 47, 49, 26), (49, 48, 37, 26), (37, 29, 23, 26), (25, 28, 42, 45), (45, 42, 50, 51), (51, 50, 52, 53), (57, 54, 55, 56), (53, 52, 41, 43), (43, 41, 40, 44), (44, 40, 15, 58), (38, 58, 35, 32), (38, 44, 58), (58, 15, 59, 60), (60, 59, 11, 61), (61, 11, 10, 62), (62, 10, 9, 63), (63, 9, 8, 64), (64, 8, 0, 14), (66, 65, 20, 50), (8, 67, 21, 68), (55, 54, 69, 70), (68, 71, 72, 8), (21, 67, 72, 71), (54, 73, 74, 69), (75, 24, 23, 31), (77, 76, 65, 66), (69, 74, 78, 70), (65, 68, 21, 20), (50, 20, 76, 77), (80, 79, 51, 19), (82, 64, 81, 22), (70, 78, 83, 55), (85, 81, 64, 84), (82, 22, 85, 84), (73, 83, 78, 74), (29, 27, 86, 30), (27, 24, 75, 86), (73, 54, 57, 87), (81, 80, 19, 22), (19, 51, 88, 89), (89, 88, 79, 80), (85, 71, 68, 81), (81, 68, 65, 80), (80, 65, 76, 89), (42, 41, 52, 50), (64, 61, 62, 63), (45, 51, 53, 43), (12, 36, 35, 13), (64, 14, 13, 35, 58), (16, 15, 40), (64, 58, 60, 61), (15, 8, 11, 59), (15, 18, 1, 0, 8), (46, 86, 75, 47), (47, 75, 31, 49), (49, 31, 30, 48), (48, 30, 86, 46), (34, 39, 18), (18, 39, 2, 1), (2, 39, 36, 12), (73, 87, 90, 83), (55, 83, 90, 56), (56, 90, 87, 57), (94, 91, 92, 93), (96, 95, 91, 94), (97, 92, 113, 114, 111, 95), (93, 92, 97, 98), (96, 94, 93, 98), (102, 99, 100, 101), (104, 103, 99, 102), (105, 100, 99, 103, 107, 108, 109, 110), (101, 100, 105, 106), (104, 102, 101, 106), (110, 109, 108, 107), (110, 107, 103, 105), (95, 111, 112, 113, 92, 91), (112, 111, 114, 113)])
_uv = me_car17_pmd0_mesh.uv_layers.new(name='UVMap')
_uv.uv.foreach_set('vector', [0.6912, 0.6349, 0.6009, 0.6533, 0.601, 0.6349, 0.25, 0.3654, 0.2968, 0.4372, 0.25, 0.3654, 0.25, 0.3654, 0.213, 0.3834, 0.2968, 0.4372, 0.213, 0.3834, 0.2968, 0.4372, 0.213, 0.3834, 0.25, 0.3654, 0.2968, 0.4372, 0.213, 0.3834, 0.4643, 0.3499, 0.5406, 0.2997, 0.5352, 0.4727, 0.5079, 0.4727, 0.8699, 0.6541, 0.7789, 0.6345, 0.8685, 0.6345, 0.7586, 0.1914, 0.299, 0.1914, 0.04502, 0.00387, 0.7148, 0.00387, 0.551, 0.6569, 0.2715, 0.6569, 0.2715, 0.6569, 0.551, 0.6569, 0.601, 0.6541, 0.8691, 0.6541, 0.7789, 0.6351, 0.6905, 0.6351, 0.07631, 0.6608, 0.05704, 0.6425, 0.05704, 0.3314, 0.07631, 0.2832, 0.09381, 0.2774, 0.09381, 0.3236, 0.09381, 0.3236, 0.09381, 0.2774, 0.2512, 0.9833, 0.2512, 0.6633, 0.124, 0.6633, 0.124, 0.9833, 0.5917, 0.3651, 0.8804, 0.3651, 0.8804, 0.4104, 0.5917, 0.4104, 0.8783, 0.4092, 0.8783, 0.5466, 0.7828, 0.5466, 0.07631, 0.2832, 0.05704, 0.3314, 0.05704, 0.6425, 0.07631, 0.6608, 0.04502, 0.00387, 0.7148, 0.00387, 0.7148, 0.00387, 0.04502, 0.00387, 0.8783, 0.4092, 0.7828, 0.5466, 0.6873, 0.5466, 0.5917, 0.4092, 0.7148, 0.00387, 0.7586, 0.1914, 0.7586, 0.06526, 0.04502, 0.00387, 0.2191, 0.2048, 0.2077, 0.2494, 0.1551, 0.2771, 0.09381, 0.2774, 0.1551, 0.2771, 0.2077, 0.2494, 0.2191, 0.2048, 0.04502, 0.00387, 0.09381, 0.2774, 0.7586, 0.1914, 0.7148, 0.00387, 0.7586, 0.06526, 0.04502, 0.00387, 0.04502, 0.00387, 0.006628, 0.00387, 0.006628, 0.00387, 0.04502, 0.00387, 0.09381, 0.2774, 0.09381, 0.6625, 0.006628, 0.6625, 0.006628, 0.00387, 0.09381, 0.2774, 0.04502, 0.00387, 0.006628, 0.00387, 0.006628, 0.6625, 0.09381, 0.6625, 0.2512, 0.9833, 0.2512, 0.6633, 0.124, 0.6633, 0.124, 0.9833, 0.07454, 0.6608, 0.05675, 0.6425, 0.05675, 0.6425, 0.07454, 0.6608, 0.09381, 0.2774, 0.09381, 0.2774, 0.1551, 0.2771, 0.1551, 0.2771, 0.1551, 0.2771, 0.1551, 0.2771, 0.1912, 0.3946, 0.1912, 0.3946, 0.1912, 0.3946, 0.1912, 0.3946, 0.25, 0.3654, 0.25, 0.3654, 0.9921, 0.6871, 0.9921, 0.2879, 0.957, 0.299, 0.957, 0.6871, 0.25, 0.3654, 0.25, 0.3654, 0.2077, 0.2494, 0.2077, 0.2494, 0.2077, 0.2494, 0.2077, 0.2494, 0.2191, 0.2048, 0.2191, 0.2048, 0.2191, 0.2048, 0.2191, 0.2048, 0.299, 0.1914, 0.299, 0.1914, 0.04502, 0.00387, 0.299, 0.1914, 0.7586, 0.1914, 0.7148, 0.00387, 0.04502, 0.00387, 0.2191, 0.2048, 0.299, 0.1914, 0.299, 0.1914, 0.299, 0.1914, 0.3772, 0.3499, 0.3772, 0.3499, 0.3772, 0.3499, 0.3772, 0.3499, 0.4643, 0.3499, 0.4643, 0.3499, 0.4643, 0.3499, 0.4643, 0.3499, 0.5079, 0.4727, 0.5079, 0.4727, 0.5079, 0.4727, 0.5079, 0.4727, 0.5307, 0.4644, 0.5307, 0.4644, 0.5307, 0.4644, 0.5307, 0.4644, 0.5347, 0.298, 0.5347, 0.298, 0.7914, 0.2698, 0.7914, 0.0196, 0.9857, 0.0196, 0.9857, 0.2698, 0.213, 0.3834, 0.2838, 0.6234, 0.2715, 0.6569, 0.1912, 0.3946, 0.5406, 0.2997, 0.5674, 0.2997, 0.551, 0.6569, 0.5276, 0.6234, 0.02414, 0.9387, 0.00551, 0.9784, 0.00551, 0.7282, 0.02414, 0.6819, 0.5276, 0.6234, 0.551, 0.6569, 0.5674, 0.2997, 0.5406, 0.2997, 0.551, 0.6569, 0.5674, 0.2997, 0.5674, 0.2997, 0.551, 0.6569, 0.008475, 0.9718, 0.251, 0.9718, 0.251, 0.7216, 0.008475, 0.7216, 0.006628, 0.08843, 0.09381, 0.3236, 0.09381, 0.6458, 0.006628, 0.6458, 0.1912, 0.3946, 0.2715, 0.6569, 0.2838, 0.6234, 0.213, 0.3834, 0.009049, 0.7272, 0.2512, 0.7272, 0.2512, 0.6633, 0.009049, 0.6633, 0.2838, 0.6234, 0.5276, 0.6234, 0.551, 0.6569, 0.2715, 0.6569, 0.1912, 0.3946, 0.2715, 0.6569, 0.2715, 0.6569, 0.1912, 0.3946, 0.2838, 0.6234, 0.213, 0.3834, 0.1912, 0.3946, 0.2715, 0.6569, 0.5674, 0.2997, 0.5406, 0.2997, 0.5276, 0.6234, 0.551, 0.6569, 0.2512, 0.6633, 0.009049, 0.6633, 0.009049, 0.9593, 0.2512, 0.9593, 0.551, 0.6569, 0.5276, 0.6234, 0.5406, 0.2997, 0.5674, 0.2997, 0.5674, 0.2997, 0.551, 0.6569, 0.551, 0.6569, 0.5674, 0.2997, 0.00551, 0.9784, 0.02414, 0.9387, 0.02414, 0.6819, 0.00551, 0.7282, 0.09381, 0.6458, 0.09381, 0.3236, 0.006628, 0.08843, 0.006628, 0.6458, 0.09381, 0.3236, 0.09381, 0.3236, 0.006628, 0.08843, 0.006628, 0.08843, 0.9921, 0.2879, 0.9921, 0.2879, 0.9921, 0.6871, 0.9921, 0.6871, 0.5276, 0.6234, 0.2838, 0.6234, 0.2715, 0.6569, 0.551, 0.6569, 0.2715, 0.6569, 0.1912, 0.3946, 0.1912, 0.3946, 0.2715, 0.6569, 0.2715, 0.6569, 0.1912, 0.3946, 0.213, 0.3834, 0.2838, 0.6234, 0.551, 0.6569, 0.551, 0.6569, 0.5276, 0.6234, 0.5276, 0.6234, 0.5276, 0.6234, 0.5276, 0.6234, 0.2838, 0.6234, 0.2838, 0.6234, 0.2838, 0.6234, 0.2838, 0.6234, 0.2715, 0.6569, 0.2715, 0.6569, 0.1551, 0.2771, 0.2077, 0.2494, 0.25, 0.3654, 0.1912, 0.3946, 0.5406, 0.2997, 0.4643, 0.3499, 0.5079, 0.4727, 0.5352, 0.4727, 0.1551, 0.2771, 0.1912, 0.3946, 0.25, 0.3654, 0.2077, 0.2494, 0.7797, 0.6348, 0.7828, 0.5466, 0.8783, 0.5466, 0.8691, 0.6348, 0.5406, 0.2997, 0.7368, 0.2997, 0.7586, 0.2774, 0.7586, 0.1914, 0.299, 0.1914, 0.04502, 0.00387, 0.299, 0.1914, 0.2191, 0.2048, 0.5406, 0.2997, 0.299, 0.1914, 0.3772, 0.3499, 0.4643, 0.3499, 0.299, 0.1914, 0.5406, 0.2997, 0.4643, 0.3499, 0.3772, 0.3499, 0.299, 0.1914, 0.7586, 0.1914, 0.7586, 0.2774, 0.7368, 0.2997, 0.5406, 0.2997, 0.006628, 0.00387, 0.006628, 0.08843, 0.006628, 0.08843, 0.006628, 0.00387, 0.08372, 0.00387, 0.05407, 0.08843, 0.05259, 0.6458, 0.08372, 0.6625, 0.08343, 0.6625, 0.0523, 0.6458, 0.0523, 0.6458, 0.08343, 0.6625, 0.08372, 0.6625, 0.05259, 0.6458, 0.05407, 0.08843, 0.08372, 0.00387, 0.5917, 0.4092, 0.6873, 0.5466, 0.5917, 0.5466, 0.5917, 0.5466, 0.6873, 0.5466, 0.6903, 0.6348, 0.601, 0.6348, 0.6903, 0.6348, 0.6873, 0.5466, 0.7828, 0.5466, 0.7797, 0.6348, 0.9921, 0.2879, 0.9921, 0.6871, 0.957, 0.6871, 0.957, 0.299, 0.2512, 0.6633, 0.009049, 0.6633, 0.009049, 0.9833, 0.2512, 0.9833, 0.957, 0.6871, 0.957, 0.6871, 0.9921, 0.6871, 0.9921, 0.6871, 0.005241, 0.9108, 0.06659, 0.9108, 0.06659, 0.7335, 0.005241, 0.7335, 0.005241, 0.9108, 0.06659, 0.9108, 0.06659, 0.8065, 0.005241, 0.8593, 0.3791, 0.8854, 0.3791, 0.9957, 0.3732, 0.9854, 0.3727, 0.8955, 0.2737, 0.8939, 0.2688, 0.8854, 0.005241, 0.8593, 0.06659, 0.8065, 0.06659, 0.9108, 0.005241, 0.9108, 0.005241, 0.9108, 0.06659, 0.9108, 0.06659, 0.7335, 0.005241, 0.7335, 0.005241, 0.9108, 0.06659, 0.9108, 0.06659, 0.7335, 0.005241, 0.7335, 0.005241, 0.9108, 0.06659, 0.9108, 0.06659, 0.8065, 0.005241, 0.8593, 0.3791, 0.8854, 0.3791, 0.9957, 0.2688, 0.9957, 0.2688, 0.8854, 0.2735, 0.8934, 0.2747, 0.9872, 0.37, 0.9861, 0.3715, 0.8948, 0.005241, 0.8593, 0.06659, 0.8065, 0.06659, 0.9108, 0.005241, 0.9108, 0.005241, 0.9108, 0.06659, 0.9108, 0.06659, 0.7335, 0.005241, 0.7335, 0.3715, 0.8948, 0.37, 0.9861, 0.2747, 0.9872, 0.2735, 0.8934, 0.3715, 0.8948, 0.2735, 0.8934, 0.2688, 0.8854, 0.3791, 0.8854, 0.2688, 0.8854, 0.2737, 0.8939, 0.2748, 0.9873, 0.3732, 0.9854, 0.3791, 0.9957, 0.2688, 0.9957, 0.2748, 0.9873, 0.2737, 0.8939, 0.3727, 0.8955, 0.3732, 0.9854])
me_car17_pmd0_mesh.materials.append(mat_cars_car17_b17grid1)
me_car17_pmd0_mesh.use_remesh_preserve_volume = False
me_car17_pmd0_mesh.use_remesh_preserve_attributes = False
me_car17_pmd0_mesh.use_mirror_vertex_groups = False
me_car17_pmd0_mesh.update()
me_car17_pmd0_mesh_001 = bpy.data.meshes.new('CAR17.PMD0.mesh.001')
me_car17_pmd0_mesh_001.from_pydata([(-58.08, 254.4, 141.9), (-57.75, 269.8, 141.9), (-31.69, 269.6, 141.9), (-31.26, 254.7, 141.9), (30.53, 254.5, 141.9), (30.82, 269.8, 141.9), (57.73, 269.5, 141.9), (57.59, 254.8, 141.9)], [], [(3, 2, 1, 0), (5, 4, 7, 6)])
_uv = me_car17_pmd0_mesh_001.uv_layers.new(name='UVMap')
_uv.uv.foreach_set('vector', [0.3715, 0.8948, 0.37, 0.9861, 0.2747, 0.9872, 0.2735, 0.8934, 0.2748, 0.9873, 0.2737, 0.8939, 0.3727, 0.8955, 0.3732, 0.9854])
me_car17_pmd0_mesh_001.materials.append(mat_cars_car17_b17grid1)
me_car17_pmd0_mesh_001.use_remesh_preserve_volume = False
me_car17_pmd0_mesh_001.use_remesh_preserve_attributes = False
me_car17_pmd0_mesh_001.use_mirror_vertex_groups = False
me_car17_pmd0_mesh_001.update()
me_car17_pmd0_mesh_002 = bpy.data.meshes.new('CAR17.PMD0.mesh.002')
me_car17_pmd0_mesh_002.from_pydata([(-20.63, -0.01173, -0.7835), (-17.79, -0.007416, 9.845), (-10.0, -0.004783, 17.63), (0.6243, -0.003098, 20.47), (11.25, -0.004783, 17.63), (19.03, -0.007416, 9.845), (21.88, -0.01173, -0.7835), (19.03, -0.01604, -11.41), (11.25, -0.01867, -19.19), (0.6243, -0.01964, -22.04), (-10.0, -0.01867, -19.19), (-17.79, -0.01604, -11.41), (5.109, -0.01103, 1.07), (15.55, -0.01106, 0.9841), (15.48, -0.01024, 3.152), (14.9, -0.009143, 6.052), (13.77, -0.008404, 8.024), (7.947, -0.006256, 13.72), (5.23, -0.005923, 14.6), (1.919, -0.005708, 15.17), (-4.455, -0.005803, 14.93), (-7.213, -0.006197, 13.88), (-10.34, -0.007329, 10.86), (-13.89, -0.008749, 7.116), (-15.16, -0.009794, 4.32), (-15.39, -0.01099, 1.187), (-4.626, -0.01105, 0.978), (-3.82, -0.01071, 1.894), (-2.028, -0.009973, 3.855), (2.161, -0.009889, 4.093), (1.612, -0.01739, -15.79), (1.422, -0.01385, -6.415), (5.485, -0.01221, -2.066), (15.72, -0.01199, -1.466), (13.95, -0.01453, -8.217), (7.245, -0.01688, -14.46), (-1.405, -0.01417, -7.15), (-11.6, -0.01534, -9.804), (-1.387, -0.01357, -5.684), (-4.899, -0.01226, -2.193), (-15.04, -0.01224, -2.156), (-14.8, -0.01356, -5.41), (-1.498, -0.01731, -15.57), (-7.435, -0.01676, -14.01), (11.25, 1.658, -19.19), (0.6243, 1.657, -22.04), (11.25, 1.672, 17.63), (19.03, 1.669, 9.845), (-20.63, 1.665, -0.7842), (-17.79, 1.669, 9.845), (19.03, 1.661, -11.41), (0.6243, 1.674, 20.47), (-10.0, 1.658, -19.19), (-17.79, 1.661, -11.41), (21.88, 1.665, -0.7842), (-10.0, 1.672, 17.63), (5.109, 1.666, 1.069), (15.55, 1.666, 0.9834), (15.48, 1.667, 3.152), (14.9, 1.668, 6.051), (13.77, 1.668, 8.023), (7.947, 1.67, 13.72), (5.23, 1.671, 14.59), (1.919, 1.671, 15.17), (-4.455, 1.671, 14.93), (-7.213, 1.671, 13.87), (-10.34, 1.669, 10.86), (-13.89, 1.668, 7.116), (-15.16, 1.667, 4.319), (-15.39, 1.666, 1.186), (-4.626, 1.666, 0.9773), (-3.82, 1.666, 1.893), (-2.028, 1.667, 3.855), (2.161, 1.667, 4.092), (1.612, 1.659, -15.8), (1.422, 1.663, -6.415), (5.485, 1.665, -2.067), (15.72, 1.665, -1.467), (13.95, 1.662, -8.217), (7.245, 1.66, -14.46), (-11.6, 1.661, -9.805), (-1.405, 1.663, -7.151), (-1.387, 1.663, -5.685), (-4.899, 1.664, -2.194), (-15.04, 1.665, -2.156), (-14.8, 1.663, -5.411), (-1.498, 1.659, -15.57), (-7.435, 1.66, -14.01)], [], [(11, 37, 41, 40, 39, 38, 36, 31, 32, 33, 6, 13, 12, 29, 28, 27, 26, 25, 0), (6, 5, 4, 3, 2, 1, 0, 25, 24, 23, 22, 21, 20, 19, 18, 17, 16, 15, 14, 13), (30, 31, 36, 42, 43, 37, 11, 10, 9, 8, 7, 6, 33, 34, 35), (53, 48, 69, 70, 71, 72, 73, 56, 57, 54, 77, 76, 75, 81, 82, 83, 84, 85, 80), (54, 57, 58, 59, 60, 61, 62, 63, 64, 65, 66, 67, 68, 69, 48, 49, 55, 51, 46, 47), (74, 79, 78, 77, 54, 50, 44, 45, 52, 53, 80, 87, 86, 81, 75), (35, 34, 78, 79), (23, 24, 68, 67), (5, 6, 54, 47), (30, 35, 79, 74), (24, 25, 69, 68), (1, 2, 55, 49), (25, 26, 70, 69), (12, 13, 57, 56), (26, 27, 71, 70), (13, 14, 58, 57), (8, 9, 45, 44), (27, 28, 72, 71), (14, 15, 59, 58), (36, 38, 82, 81), (4, 5, 47, 46), (28, 29, 73, 72), (15, 16, 60, 59), (38, 39, 83, 82), (0, 1, 49, 48), (29, 12, 56, 73), (16, 17, 61, 60), (39, 40, 84, 83), (7, 8, 44, 50), (17, 18, 62, 61), (40, 41, 85, 84), (3, 4, 46, 51), (18, 19, 63, 62), (41, 37, 80, 85), (10, 11, 53, 52), (31, 30, 74, 75), (19, 20, 64, 63), (42, 36, 81, 86), (11, 0, 48, 53), (32, 31, 75, 76), (20, 21, 65, 64), (37, 43, 87, 80), (6, 7, 50, 54), (33, 32, 76, 77), (21, 22, 66, 65), (43, 42, 86, 87), (2, 3, 51, 55), (34, 33, 77, 78), (22, 23, 67, 66), (9, 10, 52, 45)])
_uv = me_car17_pmd0_mesh_002.uv_layers.new(name='UVMap')
_uv.uv.foreach_set('vector', [0.4638, 0.4574, 0.4408, 0.4634, 0.4527, 0.4798, 0.4536, 0.492, 0.4157, 0.4918, 0.4026, 0.4788, 0.4027, 0.4733, 0.3922, 0.4761, 0.377, 0.4923, 0.3388, 0.4946, 0.3158, 0.4971, 0.3394, 0.5037, 0.3784, 0.504, 0.3894, 0.5153, 0.405, 0.5144, 0.4117, 0.5071, 0.4147, 0.5037, 0.4549, 0.5045, 0.4745, 0.4971, 0.3158, 0.4971, 0.3264, 0.5368, 0.3555, 0.5658, 0.3951, 0.5764, 0.4348, 0.5658, 0.4638, 0.5368, 0.4745, 0.4971, 0.4549, 0.5045, 0.4541, 0.5162, 0.4493, 0.5266, 0.4361, 0.5406, 0.4244, 0.5518, 0.4141, 0.5557, 0.3903, 0.5567, 0.3779, 0.5545, 0.3678, 0.5513, 0.3461, 0.53, 0.3418, 0.5226, 0.3397, 0.5118, 0.3394, 0.5037, 0.3914, 0.4411, 0.3922, 0.4761, 0.4027, 0.4733, 0.4031, 0.4419, 0.4252, 0.4477, 0.4408, 0.4634, 0.4638, 0.4574, 0.4348, 0.4284, 0.3951, 0.4178, 0.3555, 0.4284, 0.3264, 0.4574, 0.3158, 0.4971, 0.3388, 0.4946, 0.3454, 0.4694, 0.3704, 0.4461, 0.4638, 0.4574, 0.4745, 0.4971, 0.4549, 0.5045, 0.4147, 0.5037, 0.4117, 0.5071, 0.405, 0.5144, 0.3894, 0.5153, 0.3784, 0.504, 0.3394, 0.5037, 0.3158, 0.4971, 0.3388, 0.4946, 0.377, 0.4923, 0.3922, 0.4761, 0.4027, 0.4733, 0.4026, 0.4788, 0.4157, 0.4918, 0.4536, 0.492, 0.4527, 0.4798, 0.4408, 0.4634, 0.3158, 0.4971, 0.3394, 0.5037, 0.3397, 0.5118, 0.3418, 0.5226, 0.3461, 0.53, 0.3678, 0.5513, 0.3779, 0.5545, 0.3903, 0.5567, 0.4141, 0.5557, 0.4244, 0.5518, 0.4361, 0.5406, 0.4493, 0.5266, 0.4541, 0.5162, 0.4549, 0.5045, 0.4745, 0.4971, 0.4638, 0.5368, 0.4348, 0.5658, 0.3951, 0.5764, 0.3555, 0.5658, 0.3264, 0.5368, 0.3914, 0.4411, 0.3704, 0.4461, 0.3454, 0.4694, 0.3388, 0.4946, 0.3158, 0.4971, 0.3264, 0.4574, 0.3555, 0.4284, 0.3951, 0.4178, 0.4348, 0.4284, 0.4638, 0.4574, 0.4408, 0.4634, 0.4252, 0.4477, 0.4031, 0.4419, 0.4027, 0.4733, 0.3922, 0.4761, 0.3704, 0.4461, 0.3454, 0.4694, 0.3454, 0.4694, 0.3704, 0.4461, 0.4493, 0.5266, 0.4541, 0.5162, 0.4541, 0.5162, 0.4493, 0.5266, 0.3264, 0.5368, 0.3158, 0.4971, 0.3158, 0.4971, 0.3264, 0.5368, 0.3914, 0.4411, 0.3704, 0.4461, 0.3704, 0.4461, 0.3914, 0.4411, 0.4541, 0.5162, 0.4549, 0.5045, 0.4549, 0.5045, 0.4541, 0.5162, 0.4638, 0.5368, 0.4348, 0.5658, 0.4348, 0.5658, 0.4638, 0.5368, 0.4549, 0.5045, 0.4147, 0.5037, 0.4147, 0.5037, 0.4549, 0.5045, 0.3784, 0.504, 0.3394, 0.5037, 0.3394, 0.5037, 0.3784, 0.504, 0.4147, 0.5037, 0.4117, 0.5071, 0.4117, 0.5071, 0.4147, 0.5037, 0.3394, 0.5037, 0.3397, 0.5118, 0.3397, 0.5118, 0.3394, 0.5037, 0.3555, 0.4284, 0.3951, 0.4178, 0.3951, 0.4178, 0.3555, 0.4284, 0.4117, 0.5071, 0.405, 0.5144, 0.405, 0.5144, 0.4117, 0.5071, 0.3397, 0.5118, 0.3418, 0.5226, 0.3418, 0.5226, 0.3397, 0.5118, 0.4027, 0.4733, 0.4026, 0.4788, 0.4026, 0.4788, 0.4027, 0.4733, 0.3555, 0.5658, 0.3264, 0.5368, 0.3264, 0.5368, 0.3555, 0.5658, 0.405, 0.5144, 0.3894, 0.5153, 0.3894, 0.5153, 0.405, 0.5144, 0.3418, 0.5226, 0.3461, 0.53, 0.3461, 0.53, 0.3418, 0.5226, 0.4026, 0.4788, 0.4157, 0.4918, 0.4157, 0.4918, 0.4026, 0.4788, 0.4745, 0.4971, 0.4638, 0.5368, 0.4638, 0.5368, 0.4745, 0.4971, 0.3894, 0.5153, 0.3784, 0.504, 0.3784, 0.504, 0.3894, 0.5153, 0.3461, 0.53, 0.3678, 0.5513, 0.3678, 0.5513, 0.3461, 0.53, 0.4157, 0.4918, 0.4536, 0.492, 0.4536, 0.492, 0.4157, 0.4918, 0.3264, 0.4574, 0.3555, 0.4284, 0.3555, 0.4284, 0.3264, 0.4574, 0.3678, 0.5513, 0.3779, 0.5545, 0.3779, 0.5545, 0.3678, 0.5513, 0.4536, 0.492, 0.4527, 0.4798, 0.4527, 0.4798, 0.4536, 0.492, 0.3951, 0.5764, 0.3555, 0.5658, 0.3555, 0.5658, 0.3951, 0.5764, 0.3779, 0.5545, 0.3903, 0.5567, 0.3903, 0.5567, 0.3779, 0.5545, 0.4527, 0.4798, 0.4408, 0.4634, 0.4408, 0.4634, 0.4527, 0.4798, 0.4348, 0.4284, 0.4638, 0.4574, 0.4638, 0.4574, 0.4348, 0.4284, 0.3922, 0.4761, 0.3914, 0.4411, 0.3914, 0.4411, 0.3922, 0.4761, 0.3903, 0.5567, 0.4141, 0.5557, 0.4141, 0.5557, 0.3903, 0.5567, 0.4031, 0.4419, 0.4027, 0.4733, 0.4027, 0.4733, 0.4031, 0.4419, 0.4638, 0.4574, 0.4745, 0.4971, 0.4745, 0.4971, 0.4638, 0.4574, 0.377, 0.4923, 0.3922, 0.4761, 0.3922, 0.4761, 0.377, 0.4923, 0.4141, 0.5557, 0.4244, 0.5518, 0.4244, 0.5518, 0.4141, 0.5557, 0.4408, 0.4634, 0.4252, 0.4477, 0.4252, 0.4477, 0.4408, 0.4634, 0.3158, 0.4971, 0.3264, 0.4574, 0.3264, 0.4574, 0.3158, 0.4971, 0.3388, 0.4946, 0.377, 0.4923, 0.377, 0.4923, 0.3388, 0.4946, 0.4244, 0.5518, 0.4361, 0.5406, 0.4361, 0.5406, 0.4244, 0.5518, 0.4252, 0.4477, 0.4031, 0.4419, 0.4031, 0.4419, 0.4252, 0.4477, 0.4348, 0.5658, 0.3951, 0.5764, 0.3951, 0.5764, 0.4348, 0.5658, 0.3454, 0.4694, 0.3388, 0.4946, 0.3388, 0.4946, 0.3454, 0.4694, 0.4361, 0.5406, 0.4493, 0.5266, 0.4493, 0.5266, 0.4361, 0.5406, 0.3951, 0.4178, 0.4348, 0.4284, 0.4348, 0.4284, 0.3951, 0.4178])
me_car17_pmd0_mesh_002.materials.append(mat_cars_car17_b17grid1)
me_car17_pmd0_mesh_002.use_remesh_preserve_volume = False
me_car17_pmd0_mesh_002.use_remesh_preserve_attributes = False
me_car17_pmd0_mesh_002.use_mirror_vertex_groups = False
me_car17_pmd0_mesh_002.update()

# ---- objects
ob_17nitro = bpy.data.objects.new('17nitro', me_car17_pmd17_mesh)
ob_17af = bpy.data.objects.new('17af', me_car17_pmd16_mesh)
ob_17a3 = bpy.data.objects.new('17a3', me_car17_pmd15_mesh)
ob_17a2 = bpy.data.objects.new('17a2', me_car17_pmd14_mesh)
ob_17a1 = bpy.data.objects.new('17a1', me_car17_pmd13_mesh)
ob_17a0 = bpy.data.objects.new('17a0', me_car17_pmd12_mesh)
ob_17anch = bpy.data.objects.new('17anch', me_car17_pmd11_mesh)
ob_17rlights = bpy.data.objects.new('17rlights', me_car17_pmd5_mesh)
ob_17fl = bpy.data.objects.new('17FL', me_car17_pmd4_mesh)
ob_17fr = bpy.data.objects.new('17FR', me_car17_pmd3_mesh)
ob_17rr = bpy.data.objects.new('17RR', me_car17_pmd2_mesh)
ob_17rl = bpy.data.objects.new('17RL', me_car17_pmd1_mesh)
ob_17body = bpy.data.objects.new('17body', me_car17_pmd0_mesh)
ob_17flights = bpy.data.objects.new('17flights', me_car17_pmd0_mesh_001)
ob_17steering = bpy.data.objects.new('17steering', me_car17_pmd0_mesh_002)

# ---- transforms, parenting, visibility, modifiers, constraints
ob_17nitro.parent = ob_17body
ob_17nitro.location = (35.48, 47.29, -124.5)
ob_17nitro.lineart.crease_threshold = 0.0
ob_17af.parent = ob_17anch
ob_17af.matrix_parent_inverse = Matrix(((-1.0, -0.0, -0.0, -24.78), (-0.0, -1.0, 0.0, 126.8), (-0.0, -0.0, -1.0, -91.02), (0.0, -0.0, 0.0, 1.0)))
ob_17af.location = (-24.78, 239.7, -91.02)
ob_17af.scale = (-1.0, -1.0, -1.0)
ob_17af.lineart.crease_threshold = 0.0
ob_17a3.parent = ob_17anch
ob_17a3.matrix_parent_inverse = Matrix(((-1.0, -0.0, -0.0, -24.78), (-0.0, -1.0, 0.0, 126.8), (-0.0, -0.0, -1.0, -91.02), (0.0, -0.0, 0.0, 1.0)))
ob_17a3.location = (-24.78, 217.2, -91.02)
ob_17a3.scale = (-1.0, -1.0, -1.0)
ob_17a3.lineart.crease_threshold = 0.0
ob_17a2.parent = ob_17anch
ob_17a2.matrix_parent_inverse = Matrix(((-1.0, -0.0, -0.0, -24.78), (-0.0, -1.0, 0.0, 126.8), (-0.0, -0.0, -1.0, -91.02), (0.0, -0.0, 0.0, 1.0)))
ob_17a2.location = (-24.78, 194.3, -91.02)
ob_17a2.rotation_euler = (3.457e-06, -2.233e-06, 3.142)
ob_17a2.scale = (-1.0, -1.0, -1.0)
ob_17a2.lineart.crease_threshold = 0.0
ob_17a1.parent = ob_17anch
ob_17a1.matrix_parent_inverse = Matrix(((-1.0, -0.0, -0.0, -24.78), (-0.0, -1.0, 0.0, 126.8), (-0.0, -0.0, -1.0, -91.02), (0.0, -0.0, 0.0, 1.0)))
ob_17a1.location = (-24.78, 171.4, -91.02)
ob_17a1.rotation_euler = (3.457e-06, -2.233e-06, 3.142)
ob_17a1.scale = (-1.0, -1.0, -1.0)
ob_17a1.lineart.crease_threshold = 0.0
ob_17a0.parent = ob_17anch
ob_17a0.matrix_parent_inverse = Matrix(((-1.0, -0.0, -0.0, -24.78), (-0.0, -1.0, 0.0, 126.8), (-0.0, -0.0, -1.0, -91.02), (0.0, -0.0, 0.0, 1.0)))
ob_17a0.location = (-24.78, 149.1, -91.02)
ob_17a0.scale = (-1.0, -1.0, -1.0)
ob_17a0.lineart.crease_threshold = 0.0
ob_17anch.parent = ob_17body
ob_17anch.location = (-24.78, 126.8, -91.02)
ob_17anch.scale = (-1.0, -1.0, -1.0)
ob_17anch.lineart.crease_threshold = 0.0
ob_17rlights.parent = ob_17body
ob_17rlights.location = (0.0, 0.0, 0.0)
ob_17rlights.lineart.crease_threshold = 0.0
ob_17fl.location = (91.61, -100.0, 40.36)
ob_17fl.rotation_euler = (1.571, 0.0, 1.571)
ob_17fl.lineart.crease_threshold = 0.0
ob_17fr.location = (-91.61, -100.0, 40.36)
ob_17fr.rotation_euler = (1.571, 0.0, -1.571)
ob_17fr.lineart.crease_threshold = 0.0
ob_17rr.location = (-91.53, 85.57, 40.36)
ob_17rr.rotation_euler = (1.571, 0.0, -1.571)
ob_17rr.lineart.crease_threshold = 0.0
ob_17rl.location = (91.53, 85.56, 40.36)
ob_17rl.rotation_euler = (1.571, 0.0, 1.571)
ob_17rl.lineart.crease_threshold = 0.0
ob_17body.location = (0.0, 0.0, 0.0)
ob_17body.rotation_euler = (1.571, 0.0, 0.0)
ob_17body.lineart.crease_threshold = 0.0
ob_17flights.parent = ob_17body
ob_17flights.matrix_parent_inverse = Matrix(((1.0, 0.0, 0.0, -0.0), (0.0, -3.62e-06, 1.0, 0.0), (0.0, -1.0, -3.62e-06, 0.0), (-0.0, 0.0, -0.0, 1.0)))
ob_17flights.location = (0.0, -0.01, 0.0)
ob_17flights.rotation_euler = (1.571, -0.0, 0.0)
ob_17flights.lineart.crease_threshold = 0.0
ob_17steering.location = (-0.6243, -38.96, 175.3)
ob_17steering.lineart.crease_threshold = 0.0

# ---- collection membership
col_collection_7.objects.link(ob_17nitro)
col_collection_7.objects.link(ob_17af)
col_collection_7.objects.link(ob_17a3)
col_collection_7.objects.link(ob_17a2)
col_collection_7.objects.link(ob_17a1)
col_collection_7.objects.link(ob_17a0)
col_collection_7.objects.link(ob_17anch)
col_collection_7.objects.link(ob_17rlights)
col_collection_7.objects.link(ob_17fl)
col_collection_7.objects.link(ob_17fr)
col_collection_7.objects.link(ob_17rr)
col_collection_7.objects.link(ob_17rl)
col_collection_7.objects.link(ob_17body)
col_collection_7.objects.link(ob_17flights)
col_collection_7.objects.link(ob_17steering)

# ---- scene / render settings (as saved in the file)
scene.frame_start = 1; scene.frame_end = 250; scene.frame_set(1)
scene.render.engine = 'BLENDER_EEVEE_NEXT'
scene.render.resolution_percentage = 50
scene.render.dither_intensity = 0.0
scene.cycles.use_denoising = False
scene.cycles.samples = 128
scene.cycles.sampling_pattern = 'TABULATED_SOBOL'
scene.cycles.use_adaptive_sampling = False
scene.cycles.use_light_tree = False
scene.cycles.blur_glossy = 0.0
scene.cycles.sample_clamp_indirect = 0.0
scene.view_settings.view_transform = 'Standard'
bpy.context.view_layer.update()

# ---- added for rendering (the .blend has no active camera and no usable light): camera, sun
cam_auto = bpy.data.cameras.new('AutoCamera')
cam_auto.lens = 50.0
cam_auto.sensor_width = 36.0
cam_auto.clip_end = 9699.97
ob_auto_camera = bpy.data.objects.new('AutoCamera', cam_auto)
scene.collection.objects.link(ob_auto_camera)
ob_auto_camera.location = (552.707, -698.434, 577.825)
ob_auto_camera.rotation_euler = (1.09748, -7.21219e-08, 0.694738)
scene.camera = ob_auto_camera
light_auto_sun = bpy.data.lights.new('AutoSun', 'SUN')
light_auto_sun.energy = 3.0
light_auto_sun.angle = 0.0523599
ob_auto_sun = bpy.data.objects.new('AutoSun', light_auto_sun)
scene.collection.objects.link(ob_auto_sun)
ob_auto_sun.rotation_euler = (0.872665, 0.174533, 0.523599)
bpy.context.view_layer.update()
